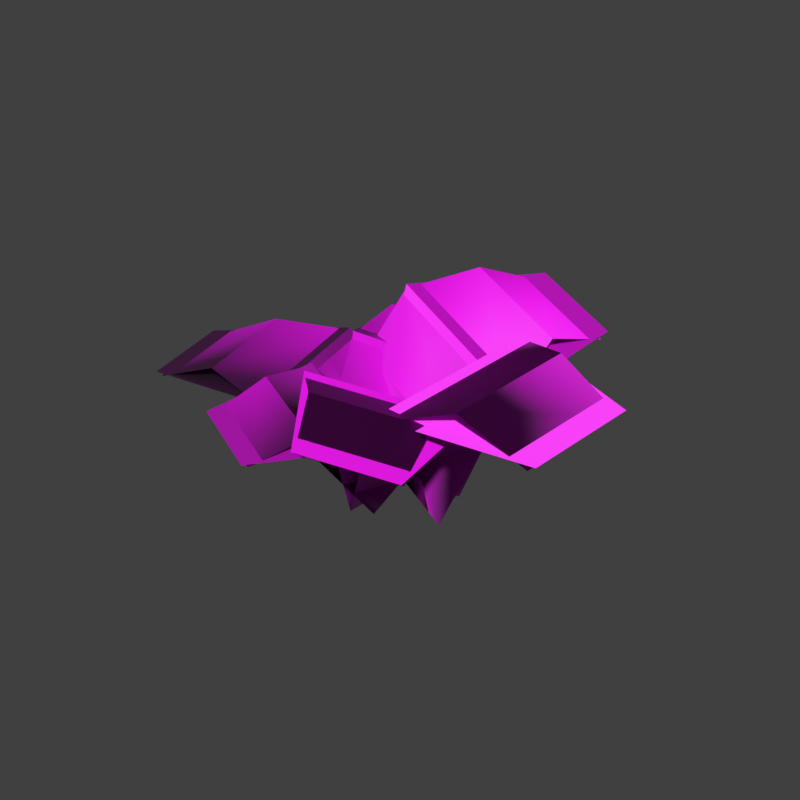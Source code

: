 # Source: fern_v1.blend  (saved by Blender 5.2.45; exported with 4.5.12 LTS)
import bpy
from mathutils import Matrix  # noqa: F401  (used for matrix-valued properties, if any)

bpy.ops.wm.read_factory_settings(use_empty=True)
scene = bpy.context.scene
scene.name = 'Scene'

# ---- collections
col_collection = bpy.data.collections.new('Collection'); scene.collection.children.link(col_collection)

# ---- images (referenced by path relative to the original .blend; pixels are not part of the script)
import os
ASSET_DIR = os.environ.get("B2B_ASSET_DIR", "")  # directory of the original .blend (textures are referenced by path, not embedded)
HERE = os.path.dirname(os.path.abspath(__file__))  # packed textures are extracted next to this script under _unpacked/

def load_image(name, relpath, width, height, colorspace="sRGB"):
    """Load a texture the original file referenced (path relative to the .blend, or extracted next to this script)."""
    p = next((c for c in (os.path.join(HERE, relpath), os.path.join(ASSET_DIR, relpath)) if relpath and os.path.exists(c)), "")
    if p:
        img = bpy.data.images.load(p, check_existing=True)
        img.name = name
    else:  # same state as the original file: an image datablock whose file is absent (Cycles renders it pink)
        img = bpy.data.images.new(name, width, height)
        img.source = "FILE"
        img.filepath = "//" + (relpath or name)
    img.colorspace_settings.name = colorspace
    return img
img_fern3_alb_png = load_image('fern3_alb.png', 'fern3_alb.png', 1024, 1024, 'sRGB')
img_fern3_nrm_png = load_image('fern3_nrm.png', 'fern3_nrm.png', 1024, 1024, 'Non-Color')

# ---- materials (node trees are filled in below, after node groups)
mat_leaves_fern3 = bpy.data.materials.new('Leaves_Fern3')

# ---- material node trees
mat_leaves_fern3.use_nodes = True; mat_leaves_fern3.node_tree.nodes.clear()
_N = mat_leaves_fern3.node_tree.nodes; _L = mat_leaves_fern3.node_tree.links
n0 = _N.new('ShaderNodeOutputMaterial'); n0.name = 'Material Output'; n0.location = (0, 0)
n1 = _N.new('ShaderNodeBsdfPrincipled'); n1.name = 'Principled BSDF'; n1.location = (0, 0)
n1.inputs[2].default_value = 0.65
n1.inputs[10].default_value = 0.005
n2 = _N.new('ShaderNodeTexImage'); n2.name = 'Image Texture'; n2.location = (0, 0)
n2.image = img_fern3_alb_png
n3 = _N.new('ShaderNodeNormalMap'); n3.name = 'Normal Map'; n3.location = (0, 0)
n3.width = 160
n4 = _N.new('ShaderNodeTexImage'); n4.name = 'Image Texture.001'; n4.location = (0, 0)
n4.image = img_fern3_nrm_png
_L.new(n1.outputs[0], n0.inputs[0])
_L.new(n2.outputs[0], n1.inputs[0])
_L.new(n2.outputs[1], n1.inputs[4])
_L.new(n4.outputs[0], n3.inputs[1])
_L.new(n3.outputs[0], n1.inputs[5])
n0.is_active_output = True

# ---- world
world_world = bpy.data.worlds.new('World'); scene.world = world_world
world_world.use_nodes = True; world_world.node_tree.nodes.clear()
_N = world_world.node_tree.nodes; _L = world_world.node_tree.links
n0 = _N.new('ShaderNodeOutputWorld'); n0.name = 'World Output'; n0.location = (200, 100)
n1 = _N.new('ShaderNodeBackground'); n1.name = 'Background'; n1.location = (-200, 100)
n1.inputs[0].default_value = (0.05088, 0.05088, 0.05088, 1.0)
_L.new(n1.outputs[0], n0.inputs[0])
n0.is_active_output = True
world_world.color = (0.05088, 0.05088, 0.05088)
world_world.sun_shadow_jitter_overblur = 0.0

# ---- meshes
me_fern_v1_lod0 = bpy.data.meshes.new('fern_v1_LOD0')
me_fern_v1_lod0.from_pydata([(-0.04636, -0.252, -0.01757), (0.04636, 0.252, 0.05757), (0.1285, 0.3421, 0.3689), (-0.001609, -0.3655, 0.2634), (-0.001609, -0.3655, 0.2634), (0.1285, 0.3421, 0.3689), (0.317, 0.2999, 0.6016), (0.1895, -0.3931, 0.4983), (0.1895, -0.3931, 0.4983), (0.317, 0.2999, 0.6016), (0.5796, 0.1368, 0.6804), (0.493, -0.334, 0.6102), (0.493, -0.334, 0.6102), (0.5796, 0.1368, 0.6804), (0.8557, 0.05058, 0.5782), (0.7817, -0.3518, 0.5182), (0.2315, -0.06897, -0.05627), (-0.2315, 0.06897, 0.09627), (-0.31, 0.1473, 0.4188), (0.34, -0.04633, 0.2047), (0.34, -0.04633, 0.2047), (-0.31, 0.1473, 0.4188), (-0.2511, 0.3206, 0.65), (0.3856, 0.1309, 0.4403), (0.3856, 0.1309, 0.4403), (-0.2511, 0.3206, 0.65), (-0.06905, 0.5585, 0.714), (0.3634, 0.4296, 0.5715), (0.3634, 0.4296, 0.5715), (-0.06905, 0.5585, 0.714), (0.04272, 0.8188, 0.6101), (0.4123, 0.7087, 0.4884), (0.1884, 0.08125, -0.0272), (-0.1884, -0.08125, 0.0672), (-0.2981, -0.03618, 0.3177), (0.2309, 0.1919, 0.1851), (0.2309, 0.1919, 0.1851), (-0.2981, -0.03618, 0.3177), (-0.3618, 0.1266, 0.4901), (0.1563, 0.35, 0.3604), (0.1563, 0.35, 0.3604), (-0.3618, 0.1266, 0.4901), (-0.373, 0.381, 0.533), (-0.021, 0.5328, 0.4448), (-0.021, 0.5328, 0.4448), (-0.373, 0.381, 0.533), (-0.4392, 0.605, 0.4431), (-0.1384, 0.7347, 0.3678), (-0.05867, 0.2396, 0.03348), (0.05867, -0.2396, 0.006518), (-0.07754, -0.3755, 0.2388), (-0.2422, 0.2971, 0.2766), (-0.2422, 0.2971, 0.2766), (-0.07754, -0.3755, 0.2388), (-0.3108, -0.4252, 0.4027), (-0.4721, 0.2335, 0.4397), (-0.4721, 0.2335, 0.4397), (-0.3108, -0.4252, 0.4027), (-0.6142, -0.3876, 0.4525), (-0.7238, 0.05993, 0.4777), (-0.7238, 0.05993, 0.4777), (-0.6142, -0.3876, 0.4525), (-0.8828, -0.4189, 0.3466), (-0.9765, -0.03642, 0.3681), (-0.1819, 0.06839, 0.05923), (0.1819, -0.06839, -0.01923), (0.2275, -0.1699, 0.1831), (-0.2831, 0.0221, 0.2932), (-0.2831, 0.0221, 0.2932), (0.2275, -0.1699, 0.1831), (0.1646, -0.3214, 0.3484), (-0.3356, -0.1334, 0.4563), (-0.3356, -0.1334, 0.4563), (0.1646, -0.3214, 0.3484), (0.005535, -0.501, 0.426), (-0.3342, -0.3732, 0.4993), (-0.3342, -0.3732, 0.4993), (0.005535, -0.501, 0.426), (-0.09601, -0.6961, 0.3529), (-0.3864, -0.5869, 0.4155), (-0.199, -0.09737, 0.06278), (0.199, 0.09737, -0.02278), (0.3035, 0.08715, 0.2182), (-0.2551, -0.1862, 0.3383), (-0.2551, -0.1862, 0.3383), (0.3035, 0.08715, 0.2182), (0.3714, -0.06613, 0.4235), (-0.1757, -0.3339, 0.5412), (-0.1757, -0.3339, 0.5412), (0.3714, -0.06613, 0.4235), (0.3938, -0.3341, 0.5259), (0.02215, -0.5159, 0.6058), (0.02215, -0.5159, 0.6058), (0.3938, -0.3341, 0.5259), (0.4768, -0.572, 0.4473), (0.1591, -0.7275, 0.5156)], [], [(0, 1, 2, 3), (4, 5, 6, 7), (8, 9, 10, 11), (12, 13, 14, 15), (16, 17, 18, 19), (20, 21, 22, 23), (24, 25, 26, 27), (28, 29, 30, 31), (32, 33, 34, 35), (36, 37, 38, 39), (40, 41, 42, 43), (44, 45, 46, 47), (48, 49, 50, 51), (52, 53, 54, 55), (56, 57, 58, 59), (60, 61, 62, 63), (64, 65, 66, 67), (68, 69, 70, 71), (72, 73, 74, 75), (76, 77, 78, 79), (80, 81, 82, 83), (84, 85, 86, 87), (88, 89, 90, 91), (92, 93, 94, 95)])
me_fern_v1_lod0.polygons.foreach_set('use_smooth', [True] * 24)
_uv = me_fern_v1_lod0.uv_layers.new(name='UVMap')
_uv.uv.foreach_set('vector', [0.504, 0.504, 0.996, 0.504, 0.996, 0.627, 0.504, 0.627, 0.504, 0.627, 0.996, 0.627, 0.996, 0.75, 0.504, 0.75, 0.504, 0.75, 0.996, 0.75, 0.996, 0.873, 0.504, 0.873, 0.504, 0.873, 0.996, 0.873, 0.996, 0.996, 0.504, 0.996, 0.504, 0.004, 0.996, 0.004, 0.996, 0.127, 0.504, 0.127, 0.504, 0.127, 0.996, 0.127, 0.996, 0.25, 0.504, 0.25, 0.504, 0.25, 0.996, 0.25, 0.996, 0.373, 0.504, 0.373, 0.504, 0.373, 0.996, 0.373, 0.996, 0.496, 0.504, 0.496, 0.504, 0.504, 0.996, 0.504, 0.996, 0.627, 0.504, 0.627, 0.504, 0.627, 0.996, 0.627, 0.996, 0.75, 0.504, 0.75, 0.504, 0.75, 0.996, 0.75, 0.996, 0.873, 0.504, 0.873, 0.504, 0.873, 0.996, 0.873, 0.996, 0.996, 0.504, 0.996, 0.504, 0.004, 0.996, 0.004, 0.996, 0.127, 0.504, 0.127, 0.504, 0.127, 0.996, 0.127, 0.996, 0.25, 0.504, 0.25, 0.504, 0.25, 0.996, 0.25, 0.996, 0.373, 0.504, 0.373, 0.504, 0.373, 0.996, 0.373, 0.996, 0.496, 0.504, 0.496, 0.504, 0.504, 0.996, 0.504, 0.996, 0.627, 0.504, 0.627, 0.504, 0.627, 0.996, 0.627, 0.996, 0.75, 0.504, 0.75, 0.504, 0.75, 0.996, 0.75, 0.996, 0.873, 0.504, 0.873, 0.504, 0.873, 0.996, 0.873, 0.996, 0.996, 0.504, 0.996, 0.504, 0.004, 0.996, 0.004, 0.996, 0.127, 0.504, 0.127, 0.504, 0.127, 0.996, 0.127, 0.996, 0.25, 0.504, 0.25, 0.504, 0.25, 0.996, 0.25, 0.996, 0.373, 0.504, 0.373, 0.504, 0.373, 0.996, 0.373, 0.996, 0.496, 0.504, 0.496])
_ca = me_fern_v1_lod0.color_attributes.new('Col', 'BYTE_COLOR', 'CORNER')
_ca.data.foreach_set('color', [0.3185, 0.3185, 0.3185, 1.0, 0.3185, 0.3185, 0.3185, 1.0, 0.4508, 0.4508, 0.4508, 1.0, 0.4508, 0.4508, 0.4508, 1.0, 0.4508, 0.4508, 0.4508, 1.0, 0.4508, 0.4508, 0.4508, 1.0, 0.6038, 0.6038, 0.6038, 1.0, 0.6038, 0.6038, 0.6038, 1.0, 0.6038, 0.6038, 0.6038, 1.0, 0.6038, 0.6038, 0.6038, 1.0, 0.7913, 0.7913, 0.7913, 1.0, 0.7913, 0.7913, 0.7913, 1.0, 0.7913, 0.7913, 0.7913, 1.0, 0.7913, 0.7913, 0.7913, 1.0, 1.0, 1.0, 1.0, 1.0, 1.0, 1.0, 1.0, 1.0, 0.3185, 0.3185, 0.3185, 1.0, 0.3185, 0.3185, 0.3185, 1.0, 0.4508, 0.4508, 0.4508, 1.0, 0.4508, 0.4508, 0.4508, 1.0, 0.4508, 0.4508, 0.4508, 1.0, 0.4508, 0.4508, 0.4508, 1.0, 0.6038, 0.6038, 0.6038, 1.0, 0.6038, 0.6038, 0.6038, 1.0, 0.6038, 0.6038, 0.6038, 1.0, 0.6038, 0.6038, 0.6038, 1.0, 0.7913, 0.7913, 0.7913, 1.0, 0.7913, 0.7913, 0.7913, 1.0, 0.7913, 0.7913, 0.7913, 1.0, 0.7913, 0.7913, 0.7913, 1.0, 1.0, 1.0, 1.0, 1.0, 1.0, 1.0, 1.0, 1.0, 0.3185, 0.3185, 0.3185, 1.0, 0.3185, 0.3185, 0.3185, 1.0, 0.4508, 0.4508, 0.4508, 1.0, 0.4508, 0.4508, 0.4508, 1.0, 0.4508, 0.4508, 0.4508, 1.0, 0.4508, 0.4508, 0.4508, 1.0, 0.6038, 0.6038, 0.6038, 1.0, 0.6038, 0.6038, 0.6038, 1.0, 0.6038, 0.6038, 0.6038, 1.0, 0.6038, 0.6038, 0.6038, 1.0, 0.7913, 0.7913, 0.7913, 1.0, 0.7913, 0.7913, 0.7913, 1.0, 0.7913, 0.7913, 0.7913, 1.0, 0.7913, 0.7913, 0.7913, 1.0, 1.0, 1.0, 1.0, 1.0, 1.0, 1.0, 1.0, 1.0, 0.3185, 0.3185, 0.3185, 1.0, 0.3185, 0.3185, 0.3185, 1.0, 0.4508, 0.4508, 0.4508, 1.0, 0.4508, 0.4508, 0.4508, 1.0, 0.4508, 0.4508, 0.4508, 1.0, 0.4508, 0.4508, 0.4508, 1.0, 0.6038, 0.6038, 0.6038, 1.0, 0.6038, 0.6038, 0.6038, 1.0, 0.6038, 0.6038, 0.6038, 1.0, 0.6038, 0.6038, 0.6038, 1.0, 0.7913, 0.7913, 0.7913, 1.0, 0.7913, 0.7913, 0.7913, 1.0, 0.7913, 0.7913, 0.7913, 1.0, 0.7913, 0.7913, 0.7913, 1.0, 1.0, 1.0, 1.0, 1.0, 1.0, 1.0, 1.0, 1.0, 0.3185, 0.3185, 0.3185, 1.0, 0.3185, 0.3185, 0.3185, 1.0, 0.4508, 0.4508, 0.4508, 1.0, 0.4508, 0.4508, 0.4508, 1.0, 0.4508, 0.4508, 0.4508, 1.0, 0.4508, 0.4508, 0.4508, 1.0, 0.6038, 0.6038, 0.6038, 1.0, 0.6038, 0.6038, 0.6038, 1.0, 0.6038, 0.6038, 0.6038, 1.0, 0.6038, 0.6038, 0.6038, 1.0, 0.7913, 0.7913, 0.7913, 1.0, 0.7913, 0.7913, 0.7913, 1.0, 0.7913, 0.7913, 0.7913, 1.0, 0.7913, 0.7913, 0.7913, 1.0, 1.0, 1.0, 1.0, 1.0, 1.0, 1.0, 1.0, 1.0, 0.3185, 0.3185, 0.3185, 1.0, 0.3185, 0.3185, 0.3185, 1.0, 0.4508, 0.4508, 0.4508, 1.0, 0.4508, 0.4508, 0.4508, 1.0, 0.4508, 0.4508, 0.4508, 1.0, 0.4508, 0.4508, 0.4508, 1.0, 0.6038, 0.6038, 0.6038, 1.0, 0.6038, 0.6038, 0.6038, 1.0, 0.6038, 0.6038, 0.6038, 1.0, 0.6038, 0.6038, 0.6038, 1.0, 0.7913, 0.7913, 0.7913, 1.0, 0.7913, 0.7913, 0.7913, 1.0, 0.7913, 0.7913, 0.7913, 1.0, 0.7913, 0.7913, 0.7913, 1.0, 1.0, 1.0, 1.0, 1.0, 1.0, 1.0, 1.0, 1.0])
me_fern_v1_lod0.materials.append(mat_leaves_fern3)
me_fern_v1_lod0.update()
me_fern_v1_lod0.normals_split_custom_set([tuple(v) for v in zip(*[iter([0.5616, -0.8072, -0.1816, 0.8089, 0.5853, -0.05593, 0.8687, 0.449, 0.2093, 0.6653, -0.7357, 0.1273, 0.6114, -0.7685, -0.1886, 0.8152, 0.5724, -0.08801, 0.9403, 0.3404, 0.002503, 0.8184, -0.5725, -0.04973, 0.6708, -0.6457, -0.3648, 0.795, 0.5431, -0.2702, 0.9264, 0.2194, -0.3061, 0.8739, -0.3362, -0.3511, 0.6391, -0.4359, -0.6337, 0.6947, 0.5147, -0.5024, 0.7201, 0.2791, -0.6353, 0.6724, -0.2276, -0.7043, 0.8447, 0.4847, -0.2269, -0.4955, 0.8678, 0.03874, -0.3445, 0.8949, 0.2837, 0.808, 0.5786, 0.1111, 0.8031, 0.5529, -0.2221, -0.518, 0.8553, -0.01085, -0.286, 0.9563, 0.06067, 0.6151, 0.7872, -0.04512, 0.6332, 0.6777, -0.374, -0.5417, 0.8203, -0.1836, -0.2264, 0.9438, -0.2406, 0.3158, 0.8895, -0.3302, 0.3066, 0.7164, -0.6266, -0.5729, 0.7268, -0.3788, -0.3411, 0.7658, -0.5452, 0.1333, 0.7206, -0.6804, 0.343, 0.8879, -0.3066, -0.9451, 0.3092, -0.1056, -0.8625, 0.489, 0.1298, 0.1914, 0.9815, 0.002701, 0.236, 0.9308, -0.2793, -0.9293, 0.349, -0.1206, -0.812, 0.5802, -0.06289, -0.04902, 0.9875, -0.15, 0.05376, 0.9002, -0.4322, -0.8933, 0.3476, -0.285, -0.7181, 0.6059, -0.3424, -0.2788, 0.8669, -0.4132, -0.1408, 0.7238, -0.6755, -0.8195, 0.2783, -0.5009, -0.6641, 0.4035, -0.6294, -0.2743, 0.6319, -0.7249, -0.7429, 0.5721, -0.3476, -0.4097, -0.8202, -0.3993, -0.6693, -0.7283, -0.1474, -0.9242, 0.3643, -0.1146, -0.8343, 0.4544, -0.3123, -0.558, -0.751, -0.353, -0.7661, -0.5764, -0.2844, -0.9421, 0.2117, -0.2602, -0.8168, 0.3507, -0.458, -0.605, -0.6234, -0.4953, -0.7658, -0.3889, -0.5122, -0.8663, 0.07424, -0.494, -0.6939, 0.2577, -0.6724, -0.5451, -0.4458, -0.71, -0.5691, -0.2999, -0.7656, -0.6591, 0.1068, -0.7445, -0.927, -0.3579, -0.1125, 0.3915, -0.8736, -0.289, 0.2425, -0.97, 0.0147, -0.8377, -0.5314, 0.1262, -0.9078, -0.3995, -0.1281, 0.291, -0.9186, -0.2674, 0.01136, -0.9897, -0.1429, -0.7776, -0.6253, -0.0664, -0.8674, -0.4004, -0.2953, 0.1195, -0.897, -0.4255, -0.2159, -0.8856, -0.4112, -0.675, -0.6504, -0.3485, -0.7906, -0.3296, -0.516, -0.06876, -0.7362, -0.6732, -0.2154, -0.6529, -0.7262, -0.6253, -0.4457, -0.6406, -0.3472, -0.9373, -0.02893, 0.9248, -0.3274, -0.1938, 0.8879, -0.4438, 0.1208, -0.1962, -0.9538, 0.2275, -0.3417, -0.9374, -0.06737, 0.8981, -0.3925, -0.1985, 0.7609, -0.6468, -0.05164, -0.0881, -0.996, 0.01598, -0.334, -0.9093, -0.2481, 0.7834, -0.4988, -0.3708, 0.5306, -0.7723, -0.3493, 0.008066, -0.9567, -0.291, -0.3495, -0.8101, -0.4707, 0.5457, -0.5423, -0.6388, 0.3582, -0.6152, -0.7024, -0.1146, -0.7815, -0.6133])] * 3)])
me_fern_v1_lod1 = bpy.data.meshes.new('fern_v1_LOD1')
me_fern_v1_lod1.from_pydata([(-0.04636, -0.252, -0.01757), (0.04636, 0.252, 0.05757), (0.3186, 0.2996, 0.6197), (0.1911, -0.3934, 0.5164), (0.1911, -0.3934, 0.5164), (0.3186, 0.2996, 0.6197), (0.8881, 0.04462, 0.6027), (0.8141, -0.3577, 0.5427), (0.2315, -0.06897, -0.05627), (-0.2315, 0.06897, 0.09627), (-0.2507, 0.3219, 0.6685), (0.3859, 0.1322, 0.4588), (0.3859, 0.1322, 0.4588), (-0.2507, 0.3219, 0.6685), (0.05211, 0.8503, 0.6351), (0.4217, 0.7402, 0.5134), (0.1884, 0.08125, -0.0272), (-0.1884, -0.08125, 0.0672), (-0.3626, 0.1283, 0.5028), (0.1556, 0.3517, 0.373), (0.1556, 0.3517, 0.373), (-0.3626, 0.1283, 0.5028), (-0.449, 0.6276, 0.4601), (-0.1481, 0.7573, 0.3847), (-0.05867, 0.2396, 0.03348), (0.05867, -0.2396, 0.006518), (-0.3131, -0.4258, 0.4137), (-0.4745, 0.2329, 0.4508), (-0.4745, 0.2329, 0.4508), (-0.3131, -0.4258, 0.4137), (-0.9056, -0.4245, 0.3614), (-0.9992, -0.04199, 0.3829), (-0.1819, 0.06839, 0.05923), (0.1819, -0.06839, -0.01923), (0.164, -0.3231, 0.3604), (-0.3362, -0.135, 0.4682), (-0.3362, -0.135, 0.4682), (0.164, -0.3231, 0.3604), (-0.1042, -0.7178, 0.3689), (-0.3946, -0.6086, 0.4316), (-0.199, -0.09737, 0.06278), (0.199, 0.09737, -0.02278), (0.372, -0.06739, 0.4394), (-0.1751, -0.3351, 0.557), (-0.1751, -0.3351, 0.557), (0.372, -0.06739, 0.4394), (0.4894, -0.5979, 0.4687), (0.1718, -0.7533, 0.537)], [], [(0, 1, 2, 3), (4, 5, 6, 7), (8, 9, 10, 11), (12, 13, 14, 15), (16, 17, 18, 19), (20, 21, 22, 23), (24, 25, 26, 27), (28, 29, 30, 31), (32, 33, 34, 35), (36, 37, 38, 39), (40, 41, 42, 43), (44, 45, 46, 47)])
me_fern_v1_lod1.polygons.foreach_set('use_smooth', [True] * 12)
_uv = me_fern_v1_lod1.uv_layers.new(name='UVMap')
_uv.uv.foreach_set('vector', [0.504, 0.504, 0.996, 0.504, 0.996, 0.75, 0.504, 0.75, 0.504, 0.75, 0.996, 0.75, 0.996, 0.996, 0.504, 0.996, 0.504, 0.004, 0.996, 0.004, 0.996, 0.25, 0.504, 0.25, 0.504, 0.25, 0.996, 0.25, 0.996, 0.496, 0.504, 0.496, 0.504, 0.504, 0.996, 0.504, 0.996, 0.75, 0.504, 0.75, 0.504, 0.75, 0.996, 0.75, 0.996, 0.996, 0.504, 0.996, 0.504, 0.004, 0.996, 0.004, 0.996, 0.25, 0.504, 0.25, 0.504, 0.25, 0.996, 0.25, 0.996, 0.496, 0.504, 0.496, 0.504, 0.504, 0.996, 0.504, 0.996, 0.75, 0.504, 0.75, 0.504, 0.75, 0.996, 0.75, 0.996, 0.996, 0.504, 0.996, 0.504, 0.004, 0.996, 0.004, 0.996, 0.25, 0.504, 0.25, 0.504, 0.25, 0.996, 0.25, 0.996, 0.496, 0.504, 0.496])
_ca = me_fern_v1_lod1.color_attributes.new('Col', 'BYTE_COLOR', 'CORNER')
_ca.data.foreach_set('color', [0.3185, 0.3185, 0.3185, 1.0, 0.3185, 0.3185, 0.3185, 1.0, 0.6038, 0.6038, 0.6038, 1.0, 0.6038, 0.6038, 0.6038, 1.0, 0.6038, 0.6038, 0.6038, 1.0, 0.6038, 0.6038, 0.6038, 1.0, 1.0, 1.0, 1.0, 1.0, 1.0, 1.0, 1.0, 1.0, 0.3185, 0.3185, 0.3185, 1.0, 0.3185, 0.3185, 0.3185, 1.0, 0.6038, 0.6038, 0.6038, 1.0, 0.6038, 0.6038, 0.6038, 1.0, 0.6038, 0.6038, 0.6038, 1.0, 0.6038, 0.6038, 0.6038, 1.0, 1.0, 1.0, 1.0, 1.0, 1.0, 1.0, 1.0, 1.0, 0.3185, 0.3185, 0.3185, 1.0, 0.3185, 0.3185, 0.3185, 1.0, 0.6038, 0.6038, 0.6038, 1.0, 0.6038, 0.6038, 0.6038, 1.0, 0.6038, 0.6038, 0.6038, 1.0, 0.6038, 0.6038, 0.6038, 1.0, 1.0, 1.0, 1.0, 1.0, 1.0, 1.0, 1.0, 1.0, 0.3185, 0.3185, 0.3185, 1.0, 0.3185, 0.3185, 0.3185, 1.0, 0.6038, 0.6038, 0.6038, 1.0, 0.6038, 0.6038, 0.6038, 1.0, 0.6038, 0.6038, 0.6038, 1.0, 0.6038, 0.6038, 0.6038, 1.0, 1.0, 1.0, 1.0, 1.0, 1.0, 1.0, 1.0, 1.0, 0.3185, 0.3185, 0.3185, 1.0, 0.3185, 0.3185, 0.3185, 1.0, 0.6038, 0.6038, 0.6038, 1.0, 0.6038, 0.6038, 0.6038, 1.0, 0.6038, 0.6038, 0.6038, 1.0, 0.6038, 0.6038, 0.6038, 1.0, 1.0, 1.0, 1.0, 1.0, 1.0, 1.0, 1.0, 1.0, 0.3185, 0.3185, 0.3185, 1.0, 0.3185, 0.3185, 0.3185, 1.0, 0.6038, 0.6038, 0.6038, 1.0, 0.6038, 0.6038, 0.6038, 1.0, 0.6038, 0.6038, 0.6038, 1.0, 0.6038, 0.6038, 0.6038, 1.0, 1.0, 1.0, 1.0, 1.0, 1.0, 1.0, 1.0, 1.0])
me_fern_v1_lod1.materials.append(mat_leaves_fern3)
me_fern_v1_lod1.update()

# ---- objects
ob_fern_v1_lod0 = bpy.data.objects.new('fern_v1_LOD0', me_fern_v1_lod0)
ob_fern_v1_lod1 = bpy.data.objects.new('fern_v1_LOD1', me_fern_v1_lod1)

# ---- transforms, parenting, visibility, modifiers, constraints
ob_fern_v1_lod0.location = (0.0, 0.0, 0.0)
ob_fern_v1_lod1.location = (0.0, 0.0, 0.0)

# ---- collection membership
scene.collection.objects.link(ob_fern_v1_lod0)
scene.collection.objects.link(ob_fern_v1_lod1)

# ---- scene / render settings (as saved in the file)
scene.frame_start = 1; scene.frame_end = 250; scene.frame_set(1)
scene.render.engine = 'BLENDER_WORKBENCH'
scene.render.resolution_x = 512
scene.render.resolution_y = 512
scene.render.bake_bias = 0.0
scene.render.bake_samples = 0
scene.render.compositor_device = 'GPU'
scene.eevee.use_volume_custom_range = False
scene.eevee.fast_gi_thickness_near = 0.1
scene.eevee.fast_gi_thickness_far = 0.0
scene.eevee.ray_tracing_options.screen_trace_thickness = 0.1
scene.view_settings.view_transform = 'Standard'
bpy.context.view_layer.update()

# ---- added for rendering (the .blend has no active camera and no usable light): camera, sun
cam_auto = bpy.data.cameras.new('AutoCamera')
cam_auto.lens = 50.0
cam_auto.sensor_width = 36.0
cam_auto.clip_end = 1000.0
ob_auto_camera = bpy.data.objects.new('AutoCamera', cam_auto)
scene.collection.objects.link(ob_auto_camera)
ob_auto_camera.location = (2.34414, -2.83114, 2.24861)
ob_auto_camera.rotation_euler = (1.09748, -7.21219e-08, 0.694738)
scene.camera = ob_auto_camera
light_auto_sun = bpy.data.lights.new('AutoSun', 'SUN')
light_auto_sun.energy = 3.0
light_auto_sun.angle = 0.0523599
ob_auto_sun = bpy.data.objects.new('AutoSun', light_auto_sun)
scene.collection.objects.link(ob_auto_sun)
ob_auto_sun.rotation_euler = (0.872665, 0.174533, 0.523599)
bpy.context.view_layer.update()
